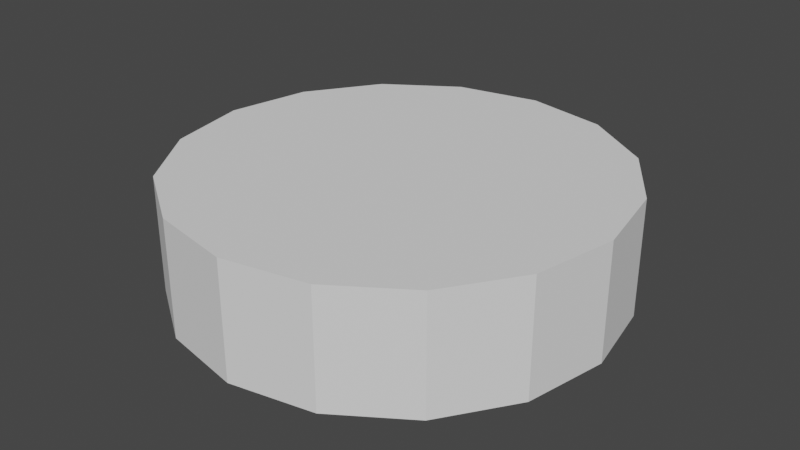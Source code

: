 # Source: coin.blend  (saved by Blender 2.81.16; exported with 4.5.12 LTS)
import bpy
from mathutils import Matrix  # noqa: F401  (used for matrix-valued properties, if any)

bpy.ops.wm.read_factory_settings(use_empty=True)
scene = bpy.context.scene
scene.name = 'Scene'

# ---- collections
col_collection = bpy.data.collections.new('Collection'); scene.collection.children.link(col_collection)

# ---- materials (node trees are filled in below, after node groups)
mat_coin_material = bpy.data.materials.new('Coin material')
mat_coin_material.use_transparent_shadow = False

# ---- material node trees
mat_coin_material.use_nodes = True; mat_coin_material.node_tree.nodes.clear()
_N = mat_coin_material.node_tree.nodes; _L = mat_coin_material.node_tree.links
n0 = _N.new('ShaderNodeOutputMaterial'); n0.name = 'Material Output'; n0.location = (300, 300)
n1 = _N.new('ShaderNodeBsdfPrincipled'); n1.name = 'Principled BSDF'; n1.location = (10, 300)
n1.distribution = 'GGX'
n1.subsurface_method = 'BURLEY'
n1.inputs[3].default_value = 1.45
n1.inputs[27].default_value = (0.0, 0.0, 0.0, 1.0)
n1.inputs[28].default_value = 1.0
_L.new(n1.outputs[0], n0.inputs[0])
n0.is_active_output = True

# ---- world
world_world = bpy.data.worlds.new('World'); scene.world = world_world
world_world.use_nodes = True; world_world.node_tree.nodes.clear()
_N = world_world.node_tree.nodes; _L = world_world.node_tree.links
n0 = _N.new('ShaderNodeOutputWorld'); n0.name = 'World Output'; n0.location = (300, 300)
n1 = _N.new('ShaderNodeBackground'); n1.name = 'Background'; n1.location = (10, 300)
n1.inputs[0].default_value = (0.05088, 0.05088, 0.05088, 1.0)
_L.new(n1.outputs[0], n0.inputs[0])
n0.is_active_output = True
world_world.color = (0.05088, 0.05088, 0.05088)
world_world.use_sun_shadow = False
world_world.sun_shadow_jitter_overblur = 0.0

# ---- meshes
me_cylinder_001 = bpy.data.meshes.new('Cylinder.001')
me_cylinder_001.from_pydata([(-4.356e-09, 0.1751, 0.05285), (0.067, 0.1618, 0.05285), (0.1238, 0.1238, 0.05285), (0.1618, 0.067, 0.05285), (0.1751, -8.879e-09, 0.05285), (0.1618, -0.067, 0.05285), (0.1238, -0.1238, 0.05285), (0.067, -0.1618, 0.05285), (2.623e-08, -0.1751, 0.05285), (-0.067, -0.1618, 0.05285), (-0.1238, -0.1238, 0.05285), (-0.1618, -0.067, 0.05285), (-0.1751, 7.392e-10, 0.05285), (-0.1618, 0.067, 0.05285), (-0.1238, 0.1238, 0.05285), (-0.067, 0.1618, 0.05285), (0.0, 0.199, 0.0), (0.07615, 0.1838, 0.0), (0.1407, 0.1407, 0.0), (0.1838, 0.07615, 0.0), (0.199, -8.698e-09, 0.0), (0.1838, -0.07615, 0.0), (0.1407, -0.1407, 0.0), (0.07615, -0.1838, 0.0), (3.005e-08, -0.199, 0.0), (-0.07615, -0.1838, 0.0), (-0.1407, -0.1407, 0.0), (-0.1838, -0.07615, 0.0), (-0.199, 2.373e-09, 0.0), (-0.1838, 0.07615, 0.0), (-0.1407, 0.1407, 0.0), (-0.07615, 0.1838, 0.0), (0.07615, 0.1838, 0.05285), (0.0, 0.199, 0.05285), (0.1407, 0.1407, 0.05285), (0.1838, 0.07615, 0.05285), (0.199, -8.698e-09, 0.05285), (0.1838, -0.07615, 0.05285), (0.1407, -0.1407, 0.05285), (0.07615, -0.1838, 0.05285), (3.005e-08, -0.199, 0.05285), (-0.07615, -0.1838, 0.05285), (-0.1407, -0.1407, 0.05285), (-0.1838, -0.07615, 0.05285), (-0.199, 2.373e-09, 0.05285), (-0.1838, 0.07615, 0.05285), (-0.1407, 0.1407, 0.05285), (-0.07615, 0.1838, 0.05285), (0.05944, 0.1435, 0.0356), (-8.096e-09, 0.1553, 0.0356), (0.1098, 0.1098, 0.0356), (0.1435, 0.05944, 0.0356), (0.1553, -8.879e-09, 0.0356), (0.1435, -0.05944, 0.0356), (0.1098, -0.1098, 0.0356), (0.05944, -0.1435, 0.0356), (2.279e-08, -0.1553, 0.0356), (-0.05944, -0.1435, 0.0356), (-0.1098, -0.1098, 0.0356), (-0.1435, -0.05944, 0.0356), (-0.1553, -4.615e-10, 0.0356), (-0.1435, 0.05944, 0.0356), (-0.1098, 0.1098, 0.0356), (-0.05944, 0.1435, 0.0356), (0.067, 0.1618, 0.0356), (-4.194e-09, 0.1751, 0.0356), (0.1238, 0.1238, 0.0356), (0.1618, 0.067, 0.0356), (0.1751, -8.879e-09, 0.0356), (0.1618, -0.067, 0.0356), (0.1238, -0.1238, 0.0356), (0.067, -0.1618, 0.0356), (2.64e-08, -0.1751, 0.0356), (-0.067, -0.1618, 0.0356), (-0.1238, -0.1238, 0.0356), (-0.1618, -0.067, 0.0356), (-0.1751, 7.392e-10, 0.0356), (-0.1618, 0.067, 0.0356), (-0.1238, 0.1238, 0.0356), (-0.067, 0.1618, 0.0356), (-0.1751, 7.392e-10, 0.03899), (-0.1618, 0.067, 0.03899), (0.1618, -0.067, 0.03899), (0.1238, -0.1238, 0.03899), (-0.1238, 0.1238, 0.03899), (0.067, -0.1618, 0.03899), (-0.067, 0.1618, 0.03899), (2.636e-08, -0.1751, 0.03899), (-4.226e-09, 0.1751, 0.03899), (0.067, 0.1618, 0.03899), (-0.067, -0.1618, 0.03899), (0.1238, 0.1238, 0.03899), (-0.1238, -0.1238, 0.03899), (0.1618, 0.067, 0.03899), (-0.1618, -0.067, 0.03899), (0.1751, -8.879e-09, 0.03899), (-0.1618, 0.067, 0.05224), (0.1238, -0.1238, 0.05224), (-0.1238, 0.1238, 0.05224), (0.067, -0.1618, 0.05224), (-0.067, 0.1618, 0.05224), (2.624e-08, -0.1751, 0.05224), (0.067, 0.1618, 0.05224), (-0.067, -0.1618, 0.05224), (0.1238, 0.1238, 0.05224), (-0.1238, -0.1238, 0.05224), (0.1618, 0.067, 0.05224), (-0.1618, -0.067, 0.05224), (0.1751, -8.879e-09, 0.05224), (-0.1751, 7.392e-10, 0.05224), (0.1618, -0.067, 0.05224), (-4.351e-09, 0.1751, 0.05224), (0.0, 0.199, 0.05082), (0.07615, 0.1838, 0.05082), (0.1407, 0.1407, 0.05082), (0.1838, 0.07615, 0.05082), (0.199, -8.698e-09, 0.05082), (0.1838, -0.07615, 0.05082), (0.1407, -0.1407, 0.05082), (0.07615, -0.1838, 0.05082), (3.005e-08, -0.199, 0.05082), (-0.07615, -0.1838, 0.05082), (-0.1407, -0.1407, 0.05082), (-0.1838, -0.07615, 0.05082), (-0.199, 2.373e-09, 0.05082), (-0.1838, 0.07615, 0.05082), (-0.1407, 0.1407, 0.05082), (-0.07615, 0.1838, 0.05082), (-1.398e-09, 0.1913, 0.05285), (0.07321, 0.1767, 0.05285), (0.1353, 0.1353, 0.05285), (0.1767, 0.07321, 0.05285), (0.1913, -8.756e-09, 0.05285), (0.1767, -0.07321, 0.05285), (0.1353, -0.1353, 0.05285), (0.07321, -0.1767, 0.05285), (2.882e-08, -0.1913, 0.05285), (-0.07321, -0.1767, 0.05285), (-0.1353, -0.1353, 0.05285), (-0.1767, -0.07321, 0.05285), (-0.1913, 1.848e-09, 0.05285), (-0.1767, 0.07321, 0.05285), (-0.1353, 0.1353, 0.05285), (-0.07321, 0.1767, 0.05285), (-4.041e-09, 0.1768, 0.05285), (0.06767, 0.1634, 0.05285), (0.125, 0.125, 0.05285), (0.1634, 0.06767, 0.05285), (0.1768, -8.866e-09, 0.05285), (0.1634, -0.06767, 0.05285), (0.125, -0.125, 0.05285), (0.06767, -0.1634, 0.05285), (2.651e-08, -0.1768, 0.05285), (-0.06767, -0.1634, 0.05285), (-0.125, -0.125, 0.05285), (-0.1634, -0.06767, 0.05285), (-0.1768, 8.575e-10, 0.05285), (-0.1634, 0.06767, 0.05285), (-0.125, 0.125, 0.05285), (-0.06767, 0.1634, 0.05285)], [], [(112, 33, 32, 113), (113, 32, 34, 114), (114, 34, 35, 115), (115, 35, 36, 116), (116, 36, 37, 117), (117, 37, 38, 118), (118, 38, 39, 119), (119, 39, 40, 120), (120, 40, 41, 121), (121, 41, 42, 122), (122, 42, 43, 123), (123, 43, 44, 124), (124, 44, 45, 125), (125, 45, 46, 126), (81, 80, 76, 77), (126, 46, 47, 127), (127, 47, 33, 112), (128, 129, 32, 33), (129, 130, 34, 32), (130, 131, 35, 34), (131, 132, 36, 35), (132, 133, 37, 36), (133, 134, 38, 37), (134, 135, 39, 38), (135, 136, 40, 39), (136, 137, 41, 40), (137, 138, 42, 41), (138, 139, 43, 42), (139, 140, 44, 43), (140, 141, 45, 44), (141, 142, 46, 45), (142, 143, 47, 46), (143, 128, 33, 47), (48, 49, 63, 62, 61, 60, 59, 58, 57, 56, 55, 54, 53, 52, 51, 50), (83, 82, 69, 70), (84, 81, 77, 78), (85, 83, 70, 71), (86, 84, 78, 79), (87, 85, 71, 72), (89, 88, 65, 64), (88, 86, 79, 65), (90, 87, 72, 73), (91, 89, 64, 66), (92, 90, 73, 74), (93, 91, 66, 67), (94, 92, 74, 75), (95, 93, 67, 68), (80, 94, 75, 76), (82, 95, 68, 69), (49, 48, 64, 65), (48, 50, 66, 64), (50, 51, 67, 66), (51, 52, 68, 67), (52, 53, 69, 68), (53, 54, 70, 69), (54, 55, 71, 70), (55, 56, 72, 71), (56, 57, 73, 72), (57, 58, 74, 73), (58, 59, 75, 74), (59, 60, 76, 75), (60, 61, 77, 76), (61, 62, 78, 77), (62, 63, 79, 78), (63, 49, 65, 79), (110, 108, 95, 82), (109, 107, 94, 80), (108, 106, 93, 95), (107, 105, 92, 94), (106, 104, 91, 93), (105, 103, 90, 92), (104, 102, 89, 91), (103, 101, 87, 90), (111, 100, 86, 88), (102, 111, 88, 89), (101, 99, 85, 87), (100, 98, 84, 86), (99, 97, 83, 85), (98, 96, 81, 84), (97, 110, 82, 83), (96, 109, 80, 81), (13, 12, 109, 96), (6, 5, 110, 97), (14, 13, 96, 98), (7, 6, 97, 99), (15, 14, 98, 100), (8, 7, 99, 101), (1, 0, 111, 102), (0, 15, 100, 111), (9, 8, 101, 103), (2, 1, 102, 104), (10, 9, 103, 105), (3, 2, 104, 106), (11, 10, 105, 107), (4, 3, 106, 108), (12, 11, 107, 109), (5, 4, 108, 110), (31, 127, 112, 16), (30, 126, 127, 31), (29, 125, 126, 30), (28, 124, 125, 29), (27, 123, 124, 28), (26, 122, 123, 27), (25, 121, 122, 26), (24, 120, 121, 25), (23, 119, 120, 24), (22, 118, 119, 23), (21, 117, 118, 22), (20, 116, 117, 21), (19, 115, 116, 20), (18, 114, 115, 19), (17, 113, 114, 18), (16, 112, 113, 17), (159, 144, 128, 143), (158, 159, 143, 142), (157, 158, 142, 141), (156, 157, 141, 140), (155, 156, 140, 139), (154, 155, 139, 138), (153, 154, 138, 137), (152, 153, 137, 136), (151, 152, 136, 135), (150, 151, 135, 134), (149, 150, 134, 133), (148, 149, 133, 132), (147, 148, 132, 131), (146, 147, 131, 130), (145, 146, 130, 129), (144, 145, 129, 128), (0, 1, 145, 144), (1, 2, 146, 145), (2, 3, 147, 146), (3, 4, 148, 147), (4, 5, 149, 148), (5, 6, 150, 149), (6, 7, 151, 150), (7, 8, 152, 151), (8, 9, 153, 152), (9, 10, 154, 153), (10, 11, 155, 154), (11, 12, 156, 155), (12, 13, 157, 156), (13, 14, 158, 157), (14, 15, 159, 158), (15, 0, 144, 159)])
me_cylinder_001.polygons.foreach_set('use_smooth', [True] * 145)
_uv = me_cylinder_001.uv_layers.new(name='UVMap')
_uv.uv.foreach_set('vector', [1.0, 0.9903, 1.0, 1.0, 0.9375, 1.0, 0.9375, 0.9903, 0.9375, 0.9903, 0.9375, 1.0, 0.875, 1.0, 0.875, 0.9903, 0.875, 0.9903, 0.875, 1.0, 0.8125, 1.0, 0.8125, 0.9903, 0.8125, 0.9903, 0.8125, 1.0, 0.75, 1.0, 0.75, 0.9903, 0.75, 0.9903, 0.75, 1.0, 0.6875, 1.0, 0.6875, 0.9903, 0.6875, 0.9903, 0.6875, 1.0, 0.625, 1.0, 0.625, 0.9903, 0.625, 0.9903, 0.625, 1.0, 0.5625, 1.0, 0.5625, 0.9903, 0.5625, 0.9903, 0.5625, 1.0, 0.5, 1.0, 0.5, 0.9903, 0.5, 0.9903, 0.5, 1.0, 0.4375, 1.0, 0.4375, 0.9903, 0.4375, 0.9903, 0.4375, 1.0, 0.375, 1.0, 0.375, 0.9903, 0.375, 0.9903, 0.375, 1.0, 0.3125, 1.0, 0.3125, 0.9903, 0.3125, 0.9903, 0.3125, 1.0, 0.25, 1.0, 0.25, 0.9903, 0.25, 0.9903, 0.25, 1.0, 0.1875, 1.0, 0.1875, 0.9903, 0.1875, 0.9903, 0.1875, 1.0, 0.125, 1.0, 0.125, 0.9903, 0.0549, 0.3308, 0.03882, 0.25, 0.03882, 0.25, 0.0549, 0.3308, 0.125, 0.9903, 0.125, 1.0, 0.0625, 1.0, 0.0625, 0.9903, 0.0625, 0.9903, 0.0625, 1.0, 0.0, 1.0, 0.0, 0.9903, 0.25, 0.4807, 0.3383, 0.4632, 0.3418, 0.4717, 0.25, 0.49, 0.3383, 0.4632, 0.4132, 0.4132, 0.4197, 0.4197, 0.3418, 0.4717, 0.4132, 0.4132, 0.4632, 0.3383, 0.4717, 0.3418, 0.4197, 0.4197, 0.4632, 0.3383, 0.4807, 0.25, 0.49, 0.25, 0.4717, 0.3418, 0.4807, 0.25, 0.4632, 0.1617, 0.4717, 0.1582, 0.49, 0.25, 0.4632, 0.1617, 0.4132, 0.08684, 0.4197, 0.08029, 0.4717, 0.1582, 0.4132, 0.08684, 0.3383, 0.03682, 0.3418, 0.02827, 0.4197, 0.08029, 0.3383, 0.03682, 0.25, 0.01925, 0.25, 0.01, 0.3418, 0.02827, 0.25, 0.01925, 0.1617, 0.03682, 0.1582, 0.02827, 0.25, 0.01, 0.1617, 0.03682, 0.08684, 0.08684, 0.08029, 0.08029, 0.1582, 0.02827, 0.08684, 0.08684, 0.03682, 0.1617, 0.02827, 0.1582, 0.08029, 0.08029, 0.03682, 0.1617, 0.01925, 0.25, 0.01, 0.25, 0.02827, 0.1582, 0.01925, 0.25, 0.03682, 0.3383, 0.02827, 0.3418, 0.01, 0.25, 0.03682, 0.3383, 0.08684, 0.4132, 0.08029, 0.4197, 0.02827, 0.3418, 0.08684, 0.4132, 0.1617, 0.4632, 0.1582, 0.4717, 0.08029, 0.4197, 0.1617, 0.4632, 0.25, 0.4807, 0.25, 0.49, 0.1582, 0.4717, 0.3217, 0.4231, 0.25, 0.4373, 0.1783, 0.4231, 0.1175, 0.3825, 0.07691, 0.3217, 0.06265, 0.25, 0.07691, 0.1783, 0.1175, 0.1175, 0.1783, 0.07691, 0.25, 0.06265, 0.3217, 0.07691, 0.3825, 0.1175, 0.4231, 0.1783, 0.4373, 0.25, 0.4231, 0.3217, 0.3825, 0.3825, 0.3993, 0.1007, 0.4451, 0.1692, 0.4451, 0.1692, 0.3993, 0.1007, 0.1007, 0.3993, 0.0549, 0.3308, 0.0549, 0.3308, 0.1007, 0.3993, 0.3308, 0.0549, 0.3993, 0.1007, 0.3993, 0.1007, 0.3308, 0.0549, 0.1692, 0.4451, 0.1007, 0.3993, 0.1007, 0.3993, 0.1692, 0.4451, 0.25, 0.03882, 0.3308, 0.0549, 0.3308, 0.0549, 0.25, 0.03882, 0.3308, 0.4451, 0.25, 0.4612, 0.25, 0.4612, 0.3308, 0.4451, 0.25, 0.4612, 0.1692, 0.4451, 0.1692, 0.4451, 0.25, 0.4612, 0.1692, 0.0549, 0.25, 0.03882, 0.25, 0.03882, 0.1692, 0.0549, 0.3993, 0.3993, 0.3308, 0.4451, 0.3308, 0.4451, 0.3993, 0.3993, 0.1007, 0.1007, 0.1692, 0.0549, 0.1692, 0.0549, 0.1007, 0.1007, 0.4451, 0.3308, 0.3993, 0.3993, 0.3993, 0.3993, 0.4451, 0.3308, 0.0549, 0.1692, 0.1007, 0.1007, 0.1007, 0.1007, 0.0549, 0.1692, 0.4612, 0.25, 0.4451, 0.3308, 0.4451, 0.3308, 0.4612, 0.25, 0.03882, 0.25, 0.0549, 0.1692, 0.0549, 0.1692, 0.03882, 0.25, 0.4451, 0.1692, 0.4612, 0.25, 0.4612, 0.25, 0.4451, 0.1692, 0.25, 0.4373, 0.3217, 0.4231, 0.3308, 0.4451, 0.25, 0.4612, 0.3217, 0.4231, 0.3825, 0.3825, 0.3993, 0.3993, 0.3308, 0.4451, 0.3825, 0.3825, 0.4231, 0.3217, 0.4451, 0.3308, 0.3993, 0.3993, 0.4231, 0.3217, 0.4373, 0.25, 0.4612, 0.25, 0.4451, 0.3308, 0.4373, 0.25, 0.4231, 0.1783, 0.4451, 0.1692, 0.4612, 0.25, 0.4231, 0.1783, 0.3825, 0.1175, 0.3993, 0.1007, 0.4451, 0.1692, 0.3825, 0.1175, 0.3217, 0.07691, 0.3308, 0.0549, 0.3993, 0.1007, 0.3217, 0.07691, 0.25, 0.06265, 0.25, 0.03882, 0.3308, 0.0549, 0.25, 0.06265, 0.1783, 0.07691, 0.1692, 0.0549, 0.25, 0.03882, 0.1783, 0.07691, 0.1175, 0.1175, 0.1007, 0.1007, 0.1692, 0.0549, 0.1175, 0.1175, 0.07691, 0.1783, 0.0549, 0.1692, 0.1007, 0.1007, 0.07691, 0.1783, 0.06265, 0.25, 0.03882, 0.25, 0.0549, 0.1692, 0.06265, 0.25, 0.07691, 0.3217, 0.0549, 0.3308, 0.03882, 0.25, 0.07691, 0.3217, 0.1175, 0.3825, 0.1007, 0.3993, 0.0549, 0.3308, 0.1175, 0.3825, 0.1783, 0.4231, 0.1692, 0.4451, 0.1007, 0.3993, 0.1783, 0.4231, 0.25, 0.4373, 0.25, 0.4612, 0.1692, 0.4451, 0.4451, 0.1692, 0.4612, 0.25, 0.4612, 0.25, 0.4451, 0.1692, 0.03882, 0.25, 0.0549, 0.1692, 0.0549, 0.1692, 0.03882, 0.25, 0.4612, 0.25, 0.4451, 0.3308, 0.4451, 0.3308, 0.4612, 0.25, 0.0549, 0.1692, 0.1007, 0.1007, 0.1007, 0.1007, 0.0549, 0.1692, 0.4451, 0.3308, 0.3993, 0.3993, 0.3993, 0.3993, 0.4451, 0.3308, 0.1007, 0.1007, 0.1692, 0.0549, 0.1692, 0.0549, 0.1007, 0.1007, 0.3993, 0.3993, 0.3308, 0.4451, 0.3308, 0.4451, 0.3993, 0.3993, 0.1692, 0.0549, 0.25, 0.03882, 0.25, 0.03882, 0.1692, 0.0549, 0.25, 0.4612, 0.1692, 0.4451, 0.1692, 0.4451, 0.25, 0.4612, 0.3308, 0.4451, 0.25, 0.4612, 0.25, 0.4612, 0.3308, 0.4451, 0.25, 0.03882, 0.3308, 0.0549, 0.3308, 0.0549, 0.25, 0.03882, 0.1692, 0.4451, 0.1007, 0.3993, 0.1007, 0.3993, 0.1692, 0.4451, 0.3308, 0.0549, 0.3993, 0.1007, 0.3993, 0.1007, 0.3308, 0.0549, 0.1007, 0.3993, 0.0549, 0.3308, 0.0549, 0.3308, 0.1007, 0.3993, 0.3993, 0.1007, 0.4451, 0.1692, 0.4451, 0.1692, 0.3993, 0.1007, 0.0549, 0.3308, 0.03882, 0.25, 0.03882, 0.25, 0.0549, 0.3308, 0.0549, 0.3308, 0.03882, 0.25, 0.03882, 0.25, 0.0549, 0.3308, 0.3993, 0.1007, 0.4451, 0.1692, 0.4451, 0.1692, 0.3993, 0.1007, 0.1007, 0.3993, 0.0549, 0.3308, 0.0549, 0.3308, 0.1007, 0.3993, 0.3308, 0.0549, 0.3993, 0.1007, 0.3993, 0.1007, 0.3308, 0.0549, 0.1692, 0.4451, 0.1007, 0.3993, 0.1007, 0.3993, 0.1692, 0.4451, 0.25, 0.03882, 0.3308, 0.0549, 0.3308, 0.0549, 0.25, 0.03882, 0.3308, 0.4451, 0.25, 0.4612, 0.25, 0.4612, 0.3308, 0.4451, 0.25, 0.4612, 0.1692, 0.4451, 0.1692, 0.4451, 0.25, 0.4612, 0.1692, 0.0549, 0.25, 0.03882, 0.25, 0.03882, 0.1692, 0.0549, 0.3993, 0.3993, 0.3308, 0.4451, 0.3308, 0.4451, 0.3993, 0.3993, 0.1007, 0.1007, 0.1692, 0.0549, 0.1692, 0.0549, 0.1007, 0.1007, 0.4451, 0.3308, 0.3993, 0.3993, 0.3993, 0.3993, 0.4451, 0.3308, 0.0549, 0.1692, 0.1007, 0.1007, 0.1007, 0.1007, 0.0549, 0.1692, 0.4612, 0.25, 0.4451, 0.3308, 0.4451, 0.3308, 0.4612, 0.25, 0.03882, 0.25, 0.0549, 0.1692, 0.0549, 0.1692, 0.03882, 0.25, 0.4451, 0.1692, 0.4612, 0.25, 0.4612, 0.25, 0.4451, 0.1692, 0.0625, 0.75, 0.0625, 0.9903, 0.0, 0.9903, 0.0, 0.75, 0.125, 0.75, 0.125, 0.9903, 0.0625, 0.9903, 0.0625, 0.75, 0.1875, 0.75, 0.1875, 0.9903, 0.125, 0.9903, 0.125, 0.75, 0.25, 0.75, 0.25, 0.9903, 0.1875, 0.9903, 0.1875, 0.75, 0.3125, 0.75, 0.3125, 0.9903, 0.25, 0.9903, 0.25, 0.75, 0.375, 0.75, 0.375, 0.9903, 0.3125, 0.9903, 0.3125, 0.75, 0.4375, 0.75, 0.4375, 0.9903, 0.375, 0.9903, 0.375, 0.75, 0.5, 0.75, 0.5, 0.9903, 0.4375, 0.9903, 0.4375, 0.75, 0.5625, 0.75, 0.5625, 0.9903, 0.5, 0.9903, 0.5, 0.75, 0.625, 0.75, 0.625, 0.9903, 0.5625, 0.9903, 0.5625, 0.75, 0.6875, 0.75, 0.6875, 0.9903, 0.625, 0.9903, 0.625, 0.75, 0.75, 0.75, 0.75, 0.9903, 0.6875, 0.9903, 0.6875, 0.75, 0.8125, 0.75, 0.8125, 0.9903, 0.75, 0.9903, 0.75, 0.75, 0.875, 0.75, 0.875, 0.9903, 0.8125, 0.9903, 0.8125, 0.75, 0.9375, 0.75, 0.9375, 0.9903, 0.875, 0.9903, 0.875, 0.75, 1.0, 0.75, 1.0, 0.9903, 0.9375, 0.9903, 0.9375, 0.75, 0.1684, 0.447, 0.25, 0.4633, 0.25, 0.4807, 0.1617, 0.4632, 0.0992, 0.4008, 0.1684, 0.447, 0.1617, 0.4632, 0.08684, 0.4132, 0.05297, 0.3316, 0.0992, 0.4008, 0.08684, 0.4132, 0.03682, 0.3383, 0.03673, 0.25, 0.05297, 0.3316, 0.03682, 0.3383, 0.01925, 0.25, 0.05297, 0.1684, 0.03673, 0.25, 0.01925, 0.25, 0.03682, 0.1617, 0.0992, 0.0992, 0.05297, 0.1684, 0.03682, 0.1617, 0.08684, 0.08684, 0.1684, 0.05297, 0.0992, 0.0992, 0.08684, 0.08684, 0.1617, 0.03682, 0.25, 0.03673, 0.1684, 0.05297, 0.1617, 0.03682, 0.25, 0.01925, 0.3316, 0.05297, 0.25, 0.03673, 0.25, 0.01925, 0.3383, 0.03682, 0.4008, 0.0992, 0.3316, 0.05297, 0.3383, 0.03682, 0.4132, 0.08684, 0.447, 0.1684, 0.4008, 0.0992, 0.4132, 0.08684, 0.4632, 0.1617, 0.4633, 0.25, 0.447, 0.1684, 0.4632, 0.1617, 0.4807, 0.25, 0.447, 0.3316, 0.4633, 0.25, 0.4807, 0.25, 0.4632, 0.3383, 0.4008, 0.4008, 0.447, 0.3316, 0.4632, 0.3383, 0.4132, 0.4132, 0.3316, 0.447, 0.4008, 0.4008, 0.4132, 0.4132, 0.3383, 0.4632, 0.25, 0.4633, 0.3316, 0.447, 0.3383, 0.4632, 0.25, 0.4807, 0.25, 0.4612, 0.3308, 0.4451, 0.3316, 0.447, 0.25, 0.4633, 0.3308, 0.4451, 0.3993, 0.3993, 0.4008, 0.4008, 0.3316, 0.447, 0.3993, 0.3993, 0.4451, 0.3308, 0.447, 0.3316, 0.4008, 0.4008, 0.4451, 0.3308, 0.4612, 0.25, 0.4633, 0.25, 0.447, 0.3316, 0.4612, 0.25, 0.4451, 0.1692, 0.447, 0.1684, 0.4633, 0.25, 0.4451, 0.1692, 0.3993, 0.1007, 0.4008, 0.0992, 0.447, 0.1684, 0.3993, 0.1007, 0.3308, 0.0549, 0.3316, 0.05297, 0.4008, 0.0992, 0.3308, 0.0549, 0.25, 0.03882, 0.25, 0.03673, 0.3316, 0.05297, 0.25, 0.03882, 0.1692, 0.0549, 0.1684, 0.05297, 0.25, 0.03673, 0.1692, 0.0549, 0.1007, 0.1007, 0.0992, 0.0992, 0.1684, 0.05297, 0.1007, 0.1007, 0.0549, 0.1692, 0.05297, 0.1684, 0.0992, 0.0992, 0.0549, 0.1692, 0.03882, 0.25, 0.03673, 0.25, 0.05297, 0.1684, 0.03882, 0.25, 0.0549, 0.3308, 0.05297, 0.3316, 0.03673, 0.25, 0.0549, 0.3308, 0.1007, 0.3993, 0.0992, 0.4008, 0.05297, 0.3316, 0.1007, 0.3993, 0.1692, 0.4451, 0.1684, 0.447, 0.0992, 0.4008, 0.1692, 0.4451, 0.25, 0.4612, 0.25, 0.4633, 0.1684, 0.447])
me_cylinder_001.materials.append(mat_coin_material)
me_cylinder_001.use_remesh_fix_poles = True
me_cylinder_001.use_remesh_preserve_attributes = False
me_cylinder_001.use_mirror_vertex_groups = False
me_cylinder_001.update()
me_cylinder = bpy.data.meshes.new('Cylinder')
me_cylinder.from_pydata([(0.0, 0.1985, -0.05244), (0.0, 0.1985, 0.05308), (0.07596, 0.1834, -0.05244), (0.07596, 0.1834, 0.05308), (0.1404, 0.1404, -0.05244), (0.1404, 0.1404, 0.05308), (0.1834, 0.07596, -0.05244), (0.1834, 0.07596, 0.05308), (0.1985, -8.677e-09, -0.05244), (0.1985, -8.677e-09, 0.05308), (0.1834, -0.07596, -0.05244), (0.1834, -0.07596, 0.05308), (0.1404, -0.1404, -0.05244), (0.1404, -0.1404, 0.05308), (0.07596, -0.1834, -0.05244), (0.07596, -0.1834, 0.05308), (2.997e-08, -0.1985, -0.05244), (2.997e-08, -0.1985, 0.05308), (-0.07596, -0.1834, -0.05244), (-0.07596, -0.1834, 0.05308), (-0.1404, -0.1404, -0.05244), (-0.1404, -0.1404, 0.05308), (-0.1834, -0.07596, -0.05244), (-0.1834, -0.07596, 0.05308), (-0.1985, 2.367e-09, -0.05244), (-0.1985, 2.367e-09, 0.05308), (-0.1834, 0.07596, -0.05244), (-0.1834, 0.07596, 0.05308), (-0.1404, 0.1404, -0.05244), (-0.1404, 0.1404, 0.05308), (-0.07596, 0.1834, -0.05244), (-0.07596, 0.1834, 0.05308)], [], [(0, 1, 3, 2), (2, 3, 5, 4), (4, 5, 7, 6), (6, 7, 9, 8), (8, 9, 11, 10), (10, 11, 13, 12), (12, 13, 15, 14), (14, 15, 17, 16), (16, 17, 19, 18), (18, 19, 21, 20), (20, 21, 23, 22), (22, 23, 25, 24), (24, 25, 27, 26), (26, 27, 29, 28), (3, 1, 31, 29, 27, 25, 23, 21, 19, 17, 15, 13, 11, 9, 7, 5), (28, 29, 31, 30), (30, 31, 1, 0), (0, 2, 4, 6, 8, 10, 12, 14, 16, 18, 20, 22, 24, 26, 28, 30)])
_uv = me_cylinder.uv_layers.new(name='UVMap')
_uv.uv.foreach_set('vector', [1.0, 0.5, 1.0, 1.0, 0.9375, 1.0, 0.9375, 0.5, 0.9375, 0.5, 0.9375, 1.0, 0.875, 1.0, 0.875, 0.5, 0.875, 0.5, 0.875, 1.0, 0.8125, 1.0, 0.8125, 0.5, 0.8125, 0.5, 0.8125, 1.0, 0.75, 1.0, 0.75, 0.5, 0.75, 0.5, 0.75, 1.0, 0.6875, 1.0, 0.6875, 0.5, 0.6875, 0.5, 0.6875, 1.0, 0.625, 1.0, 0.625, 0.5, 0.625, 0.5, 0.625, 1.0, 0.5625, 1.0, 0.5625, 0.5, 0.5625, 0.5, 0.5625, 1.0, 0.5, 1.0, 0.5, 0.5, 0.5, 0.5, 0.5, 1.0, 0.4375, 1.0, 0.4375, 0.5, 0.4375, 0.5, 0.4375, 1.0, 0.375, 1.0, 0.375, 0.5, 0.375, 0.5, 0.375, 1.0, 0.3125, 1.0, 0.3125, 0.5, 0.3125, 0.5, 0.3125, 1.0, 0.25, 1.0, 0.25, 0.5, 0.25, 0.5, 0.25, 1.0, 0.1875, 1.0, 0.1875, 0.5, 0.1875, 0.5, 0.1875, 1.0, 0.125, 1.0, 0.125, 0.5, 0.3418, 0.4717, 0.25, 0.49, 0.1582, 0.4717, 0.08029, 0.4197, 0.02827, 0.3418, 0.01, 0.25, 0.02827, 0.1582, 0.08029, 0.08029, 0.1582, 0.02827, 0.25, 0.01, 0.3418, 0.02827, 0.4197, 0.08029, 0.4717, 0.1582, 0.49, 0.25, 0.4717, 0.3418, 0.4197, 0.4197, 0.125, 0.5, 0.125, 1.0, 0.0625, 1.0, 0.0625, 0.5, 0.0625, 0.5, 0.0625, 1.0, 0.0, 1.0, 0.0, 0.5, 0.75, 0.49, 0.8418, 0.4717, 0.9197, 0.4197, 0.9717, 0.3418, 0.99, 0.25, 0.9717, 0.1582, 0.9197, 0.08029, 0.8418, 0.02827, 0.75, 0.01, 0.6582, 0.02827, 0.5803, 0.08029, 0.5283, 0.1582, 0.51, 0.25, 0.5283, 0.3418, 0.5803, 0.4197, 0.6582, 0.4717])
me_cylinder.use_remesh_fix_poles = True
me_cylinder.use_remesh_preserve_attributes = False
me_cylinder.use_mirror_vertex_groups = False
me_cylinder.update()

# ---- objects
ob_coin_001 = bpy.data.objects.new('Coin.001', me_cylinder_001)
ob_coin = bpy.data.objects.new('Coin', me_cylinder)

# ---- transforms, parenting, visibility, modifiers, constraints
ob_coin_001.parent = ob_coin
ob_coin_001.location = (0.0, 0.0, 0.0)
ob_coin_001.lineart.crease_threshold = 0.0
_m = ob_coin_001.modifiers.new('Mirror', 'MIRROR')
_m.use_axis = (False, False, True)
_m.use_clip = True
_m = ob_coin_001.modifiers.new('Subdivision', 'SUBSURF')
_m.uv_smooth = 'PRESERVE_CORNERS'
_m.levels = 2
_m.show_only_control_edges = False
ob_coin.location = (0.0, 0.0, 0.0)
ob_coin.lineart.crease_threshold = 0.0

# ---- collection membership
col_collection.objects.link(ob_coin_001)
col_collection.objects.link(ob_coin)

# ---- scene / render settings (as saved in the file)
scene.frame_start = 1; scene.frame_end = 250; scene.frame_set(1)
scene.render.engine = 'BLENDER_EEVEE_NEXT'
scene.cycles.use_denoising = False
scene.cycles.samples = 128
scene.cycles.sampling_pattern = 'TABULATED_SOBOL'
scene.cycles.use_adaptive_sampling = False
scene.cycles.use_light_tree = False
scene.view_settings.view_transform = 'Filmic'
bpy.context.view_layer.update()

# ---- added for rendering (the .blend has no active camera and no usable light): camera, sun
cam_auto = bpy.data.cameras.new('AutoCamera')
cam_auto.lens = 50.0
cam_auto.sensor_width = 36.0
cam_auto.clip_end = 1000.0
ob_auto_camera = bpy.data.objects.new('AutoCamera', cam_auto)
scene.collection.objects.link(ob_auto_camera)
ob_auto_camera.location = (0.529863, -0.635835, 0.424008)
ob_auto_camera.rotation_euler = (1.09748, -7.21219e-08, 0.694738)
scene.camera = ob_auto_camera
light_auto_sun = bpy.data.lights.new('AutoSun', 'SUN')
light_auto_sun.energy = 3.0
light_auto_sun.angle = 0.0523599
ob_auto_sun = bpy.data.objects.new('AutoSun', light_auto_sun)
scene.collection.objects.link(ob_auto_sun)
ob_auto_sun.rotation_euler = (0.872665, 0.174533, 0.523599)
bpy.context.view_layer.update()

